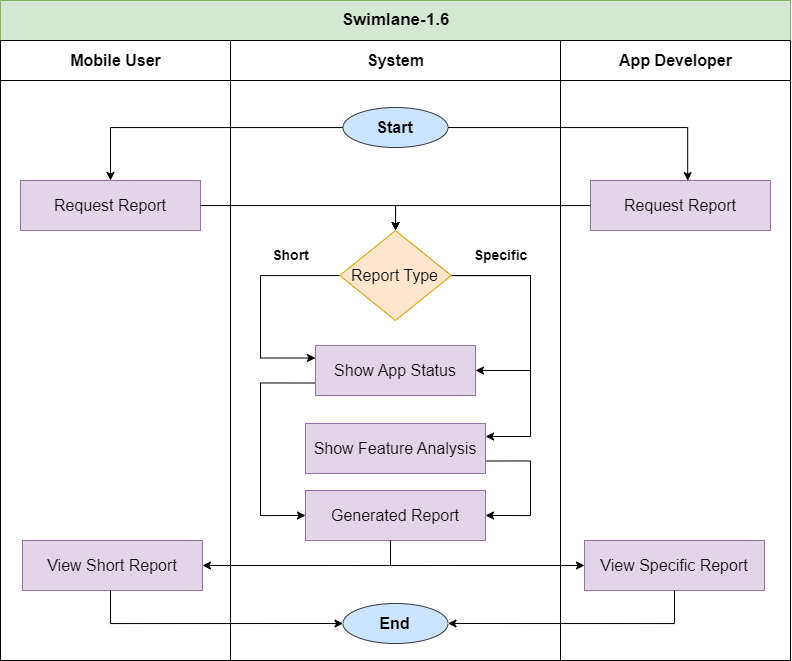

The diagram above was exported from draw.io. Its source (the exported page's mxGraphModel, read from the mxfile embedded in the PNG):
<mxGraphModel dx="1436" dy="2414" grid="1" gridSize="10" guides="1" tooltips="1" connect="1" arrows="1" fold="1" page="1" pageScale="1" pageWidth="1100" pageHeight="1700" math="0" shadow="0">
  <root>
    <mxCell id="0" />
    <mxCell id="1" parent="0" />
    <mxCell id="5wZfuDdgu5Wq1sojFTzt-1" value="&lt;font style=&quot;font-size: 17px;&quot;&gt;Swimlane-1.6&lt;/font&gt;" style="swimlane;childLayout=stackLayout;resizeParent=1;resizeParentMax=0;startSize=40;html=1;aspect=fixed;fillColor=#d5e8d4;strokeColor=#82b366;" parent="1" vertex="1">
      <mxGeometry x="150" y="-350" width="790" height="660" as="geometry" />
    </mxCell>
    <mxCell id="5wZfuDdgu5Wq1sojFTzt-2" value="&lt;font style=&quot;font-size: 16px;&quot;&gt;Mobile User&lt;/font&gt;" style="swimlane;startSize=40;html=1;" parent="5wZfuDdgu5Wq1sojFTzt-1" vertex="1">
      <mxGeometry y="40" width="230" height="620" as="geometry" />
    </mxCell>
    <mxCell id="mc9Buv48rNac_6uLBPA6-44" value="&lt;font style=&quot;font-size: 16px;&quot;&gt;Request Report&lt;/font&gt;" style="rounded=0;whiteSpace=wrap;html=1;fillColor=#e1d5e7;strokeColor=#9673a6;" vertex="1" parent="5wZfuDdgu5Wq1sojFTzt-2">
      <mxGeometry x="20" y="140" width="180" height="50" as="geometry" />
    </mxCell>
    <mxCell id="mc9Buv48rNac_6uLBPA6-58" value="&lt;font style=&quot;font-size: 16px;&quot;&gt;View Short Report&lt;/font&gt;" style="rounded=0;whiteSpace=wrap;html=1;fillColor=#e1d5e7;strokeColor=#9673a6;" vertex="1" parent="5wZfuDdgu5Wq1sojFTzt-2">
      <mxGeometry x="22" y="500" width="180" height="50" as="geometry" />
    </mxCell>
    <mxCell id="5wZfuDdgu5Wq1sojFTzt-3" value="&lt;font style=&quot;font-size: 16px;&quot;&gt;System&lt;/font&gt;" style="swimlane;startSize=40;html=1;" parent="5wZfuDdgu5Wq1sojFTzt-1" vertex="1">
      <mxGeometry x="230" y="40" width="330" height="620" as="geometry" />
    </mxCell>
    <mxCell id="3FcG2Be4jtpIELwERzMK-2" value="&lt;font style=&quot;font-size: 16px;&quot;&gt;&lt;b&gt;Start&lt;/b&gt;&lt;/font&gt;" style="ellipse;whiteSpace=wrap;html=1;fillColor=#cce5ff;strokeColor=#36393d;" parent="5wZfuDdgu5Wq1sojFTzt-3" vertex="1">
      <mxGeometry x="112.49999999999955" y="67" width="105" height="40" as="geometry" />
    </mxCell>
    <mxCell id="I6I--u4Ou6YhOGxtaU-s-30" value="&lt;font style=&quot;font-size: 16px;&quot;&gt;&lt;b&gt;End&lt;/b&gt;&lt;/font&gt;" style="ellipse;whiteSpace=wrap;html=1;fillColor=#cce5ff;strokeColor=#36393d;" parent="5wZfuDdgu5Wq1sojFTzt-3" vertex="1">
      <mxGeometry x="112.49999999999955" y="563" width="105" height="40" as="geometry" />
    </mxCell>
    <mxCell id="mc9Buv48rNac_6uLBPA6-49" style="edgeStyle=orthogonalEdgeStyle;rounded=0;orthogonalLoop=1;jettySize=auto;html=1;entryX=1;entryY=0.5;entryDx=0;entryDy=0;" edge="1" parent="5wZfuDdgu5Wq1sojFTzt-3" source="mc9Buv48rNac_6uLBPA6-1" target="mc9Buv48rNac_6uLBPA6-34">
      <mxGeometry relative="1" as="geometry">
        <Array as="points">
          <mxPoint x="300" y="235" />
          <mxPoint x="300" y="330" />
        </Array>
      </mxGeometry>
    </mxCell>
    <mxCell id="mc9Buv48rNac_6uLBPA6-50" style="edgeStyle=orthogonalEdgeStyle;rounded=0;orthogonalLoop=1;jettySize=auto;html=1;entryX=0;entryY=0.25;entryDx=0;entryDy=0;" edge="1" parent="5wZfuDdgu5Wq1sojFTzt-3" source="mc9Buv48rNac_6uLBPA6-1" target="mc9Buv48rNac_6uLBPA6-34">
      <mxGeometry relative="1" as="geometry">
        <Array as="points">
          <mxPoint x="30" y="235" />
          <mxPoint x="30" y="318" />
        </Array>
      </mxGeometry>
    </mxCell>
    <mxCell id="mc9Buv48rNac_6uLBPA6-52" style="edgeStyle=orthogonalEdgeStyle;rounded=0;orthogonalLoop=1;jettySize=auto;html=1;entryX=1;entryY=0.25;entryDx=0;entryDy=0;" edge="1" parent="5wZfuDdgu5Wq1sojFTzt-3" source="mc9Buv48rNac_6uLBPA6-1" target="mc9Buv48rNac_6uLBPA6-3">
      <mxGeometry relative="1" as="geometry">
        <Array as="points">
          <mxPoint x="300" y="235" />
          <mxPoint x="300" y="396" />
          <mxPoint x="255" y="396" />
        </Array>
      </mxGeometry>
    </mxCell>
    <mxCell id="mc9Buv48rNac_6uLBPA6-1" value="&lt;font style=&quot;font-size: 16px;&quot;&gt;Report Type&lt;/font&gt;" style="rhombus;whiteSpace=wrap;html=1;fillColor=#ffe6cc;strokeColor=#d79b00;" vertex="1" parent="5wZfuDdgu5Wq1sojFTzt-3">
      <mxGeometry x="109.25" y="190" width="111.5" height="90" as="geometry" />
    </mxCell>
    <mxCell id="I6I--u4Ou6YhOGxtaU-s-34" value="&lt;b style=&quot;&quot;&gt;&lt;font style=&quot;font-size: 14px;&quot;&gt;Short&lt;/font&gt;&lt;/b&gt;" style="text;html=1;align=center;verticalAlign=middle;resizable=0;points=[];autosize=1;strokeColor=none;fillColor=none;" parent="5wZfuDdgu5Wq1sojFTzt-3" vertex="1">
      <mxGeometry x="29.999999999999545" y="200" width="60" height="30" as="geometry" />
    </mxCell>
    <mxCell id="I6I--u4Ou6YhOGxtaU-s-33" value="&lt;b style=&quot;&quot;&gt;&lt;font style=&quot;font-size: 14px;&quot;&gt;Specific&lt;/font&gt;&lt;/b&gt;" style="text;html=1;align=center;verticalAlign=middle;resizable=0;points=[];autosize=1;strokeColor=none;fillColor=none;" parent="5wZfuDdgu5Wq1sojFTzt-3" vertex="1">
      <mxGeometry x="229.99999999999955" y="200" width="80" height="30" as="geometry" />
    </mxCell>
    <mxCell id="mc9Buv48rNac_6uLBPA6-57" style="edgeStyle=orthogonalEdgeStyle;rounded=0;orthogonalLoop=1;jettySize=auto;html=1;exitX=1;exitY=0.75;exitDx=0;exitDy=0;entryX=1;entryY=0.5;entryDx=0;entryDy=0;" edge="1" parent="5wZfuDdgu5Wq1sojFTzt-3" source="mc9Buv48rNac_6uLBPA6-3" target="mc9Buv48rNac_6uLBPA6-53">
      <mxGeometry relative="1" as="geometry">
        <Array as="points">
          <mxPoint x="300" y="420" />
          <mxPoint x="300" y="475" />
        </Array>
      </mxGeometry>
    </mxCell>
    <mxCell id="mc9Buv48rNac_6uLBPA6-3" value="&lt;font style=&quot;font-size: 16px;&quot;&gt;Show Feature Analysis&lt;/font&gt;" style="rounded=0;whiteSpace=wrap;html=1;fillColor=#e1d5e7;strokeColor=#9673a6;" vertex="1" parent="5wZfuDdgu5Wq1sojFTzt-3">
      <mxGeometry x="75" y="383" width="180" height="50" as="geometry" />
    </mxCell>
    <mxCell id="mc9Buv48rNac_6uLBPA6-55" style="edgeStyle=orthogonalEdgeStyle;rounded=0;orthogonalLoop=1;jettySize=auto;html=1;exitX=0;exitY=0.75;exitDx=0;exitDy=0;entryX=0;entryY=0.5;entryDx=0;entryDy=0;" edge="1" parent="5wZfuDdgu5Wq1sojFTzt-3" source="mc9Buv48rNac_6uLBPA6-34" target="mc9Buv48rNac_6uLBPA6-53">
      <mxGeometry relative="1" as="geometry">
        <Array as="points">
          <mxPoint x="30" y="343" />
          <mxPoint x="30" y="475" />
        </Array>
      </mxGeometry>
    </mxCell>
    <mxCell id="mc9Buv48rNac_6uLBPA6-34" value="&lt;font style=&quot;font-size: 16px;&quot;&gt;Show App Status&lt;/font&gt;" style="rounded=0;whiteSpace=wrap;html=1;fillColor=#e1d5e7;strokeColor=#9673a6;" vertex="1" parent="5wZfuDdgu5Wq1sojFTzt-3">
      <mxGeometry x="85" y="305" width="160" height="50" as="geometry" />
    </mxCell>
    <mxCell id="mc9Buv48rNac_6uLBPA6-53" value="&lt;font style=&quot;font-size: 16px;&quot;&gt;Generated Report&lt;/font&gt;" style="rounded=0;whiteSpace=wrap;html=1;fillColor=#e1d5e7;strokeColor=#9673a6;" vertex="1" parent="5wZfuDdgu5Wq1sojFTzt-3">
      <mxGeometry x="75" y="450" width="180" height="50" as="geometry" />
    </mxCell>
    <mxCell id="5wZfuDdgu5Wq1sojFTzt-4" value="&lt;font style=&quot;font-size: 16px;&quot;&gt;App Developer&lt;/font&gt;" style="swimlane;startSize=40;html=1;" parent="5wZfuDdgu5Wq1sojFTzt-1" vertex="1">
      <mxGeometry x="560" y="40" width="230" height="620" as="geometry" />
    </mxCell>
    <mxCell id="mc9Buv48rNac_6uLBPA6-43" value="&lt;font style=&quot;font-size: 16px;&quot;&gt;Request Report&lt;/font&gt;" style="rounded=0;whiteSpace=wrap;html=1;fillColor=#e1d5e7;strokeColor=#9673a6;" vertex="1" parent="5wZfuDdgu5Wq1sojFTzt-4">
      <mxGeometry x="30" y="140" width="180" height="50" as="geometry" />
    </mxCell>
    <mxCell id="mc9Buv48rNac_6uLBPA6-59" value="&lt;font style=&quot;font-size: 16px;&quot;&gt;View Specific Report&lt;/font&gt;" style="rounded=0;whiteSpace=wrap;html=1;fillColor=#e1d5e7;strokeColor=#9673a6;" vertex="1" parent="5wZfuDdgu5Wq1sojFTzt-4">
      <mxGeometry x="24" y="500" width="180" height="50" as="geometry" />
    </mxCell>
    <mxCell id="mc9Buv48rNac_6uLBPA6-37" style="edgeStyle=orthogonalEdgeStyle;rounded=0;orthogonalLoop=1;jettySize=auto;html=1;entryX=0.5;entryY=0;entryDx=0;entryDy=0;" edge="1" parent="5wZfuDdgu5Wq1sojFTzt-1" source="3FcG2Be4jtpIELwERzMK-2" target="mc9Buv48rNac_6uLBPA6-44">
      <mxGeometry relative="1" as="geometry" />
    </mxCell>
    <mxCell id="mc9Buv48rNac_6uLBPA6-45" style="edgeStyle=orthogonalEdgeStyle;rounded=0;orthogonalLoop=1;jettySize=auto;html=1;entryX=0.54;entryY=0.004;entryDx=0;entryDy=0;entryPerimeter=0;" edge="1" parent="5wZfuDdgu5Wq1sojFTzt-1" source="3FcG2Be4jtpIELwERzMK-2" target="mc9Buv48rNac_6uLBPA6-43">
      <mxGeometry relative="1" as="geometry" />
    </mxCell>
    <mxCell id="mc9Buv48rNac_6uLBPA6-46" style="edgeStyle=orthogonalEdgeStyle;rounded=0;orthogonalLoop=1;jettySize=auto;html=1;entryX=0.5;entryY=0;entryDx=0;entryDy=0;" edge="1" parent="5wZfuDdgu5Wq1sojFTzt-1" source="mc9Buv48rNac_6uLBPA6-43" target="mc9Buv48rNac_6uLBPA6-1">
      <mxGeometry relative="1" as="geometry" />
    </mxCell>
    <mxCell id="mc9Buv48rNac_6uLBPA6-47" style="edgeStyle=orthogonalEdgeStyle;rounded=0;orthogonalLoop=1;jettySize=auto;html=1;entryX=0.5;entryY=0;entryDx=0;entryDy=0;" edge="1" parent="5wZfuDdgu5Wq1sojFTzt-1" source="mc9Buv48rNac_6uLBPA6-44" target="mc9Buv48rNac_6uLBPA6-1">
      <mxGeometry relative="1" as="geometry" />
    </mxCell>
    <mxCell id="mc9Buv48rNac_6uLBPA6-60" style="edgeStyle=orthogonalEdgeStyle;rounded=0;orthogonalLoop=1;jettySize=auto;html=1;entryX=1;entryY=0.5;entryDx=0;entryDy=0;" edge="1" parent="5wZfuDdgu5Wq1sojFTzt-1" source="mc9Buv48rNac_6uLBPA6-53" target="mc9Buv48rNac_6uLBPA6-58">
      <mxGeometry relative="1" as="geometry">
        <Array as="points">
          <mxPoint x="390" y="565" />
        </Array>
      </mxGeometry>
    </mxCell>
    <mxCell id="mc9Buv48rNac_6uLBPA6-61" style="edgeStyle=orthogonalEdgeStyle;rounded=0;orthogonalLoop=1;jettySize=auto;html=1;entryX=0;entryY=0.5;entryDx=0;entryDy=0;" edge="1" parent="5wZfuDdgu5Wq1sojFTzt-1" source="mc9Buv48rNac_6uLBPA6-53" target="mc9Buv48rNac_6uLBPA6-59">
      <mxGeometry relative="1" as="geometry">
        <Array as="points">
          <mxPoint x="390" y="565" />
        </Array>
      </mxGeometry>
    </mxCell>
    <mxCell id="mc9Buv48rNac_6uLBPA6-62" style="edgeStyle=orthogonalEdgeStyle;rounded=0;orthogonalLoop=1;jettySize=auto;html=1;entryX=1;entryY=0.5;entryDx=0;entryDy=0;" edge="1" parent="5wZfuDdgu5Wq1sojFTzt-1" source="mc9Buv48rNac_6uLBPA6-59" target="I6I--u4Ou6YhOGxtaU-s-30">
      <mxGeometry relative="1" as="geometry">
        <Array as="points">
          <mxPoint x="674" y="623" />
        </Array>
      </mxGeometry>
    </mxCell>
    <mxCell id="mc9Buv48rNac_6uLBPA6-63" style="edgeStyle=orthogonalEdgeStyle;rounded=0;orthogonalLoop=1;jettySize=auto;html=1;entryX=0;entryY=0.5;entryDx=0;entryDy=0;" edge="1" parent="5wZfuDdgu5Wq1sojFTzt-1" source="mc9Buv48rNac_6uLBPA6-58" target="I6I--u4Ou6YhOGxtaU-s-30">
      <mxGeometry relative="1" as="geometry">
        <Array as="points">
          <mxPoint x="110" y="623" />
        </Array>
      </mxGeometry>
    </mxCell>
  </root>
</mxGraphModel>